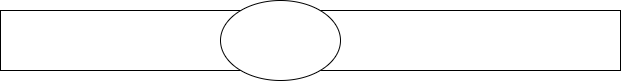

The diagram above was exported from draw.io. Its source (the exported page's mxGraphModel, read from the mxfile embedded in the PNG):
<mxGraphModel dx="746" dy="395" grid="1" gridSize="10" guides="1" tooltips="1" connect="1" arrows="1" fold="1" page="1" pageScale="1" pageWidth="850" pageHeight="1100" math="0" shadow="0">
  <root>
    <mxCell id="0" />
    <mxCell id="1" parent="0" />
    <mxCell id="2" value="" style="rounded=0;whiteSpace=wrap;html=1;" vertex="1" parent="1">
      <mxGeometry x="60" y="180" width="620" height="60" as="geometry" />
    </mxCell>
    <mxCell id="3" value="" style="ellipse;whiteSpace=wrap;html=1;" vertex="1" parent="1">
      <mxGeometry x="280" y="170" width="120" height="80" as="geometry" />
    </mxCell>
  </root>
</mxGraphModel>